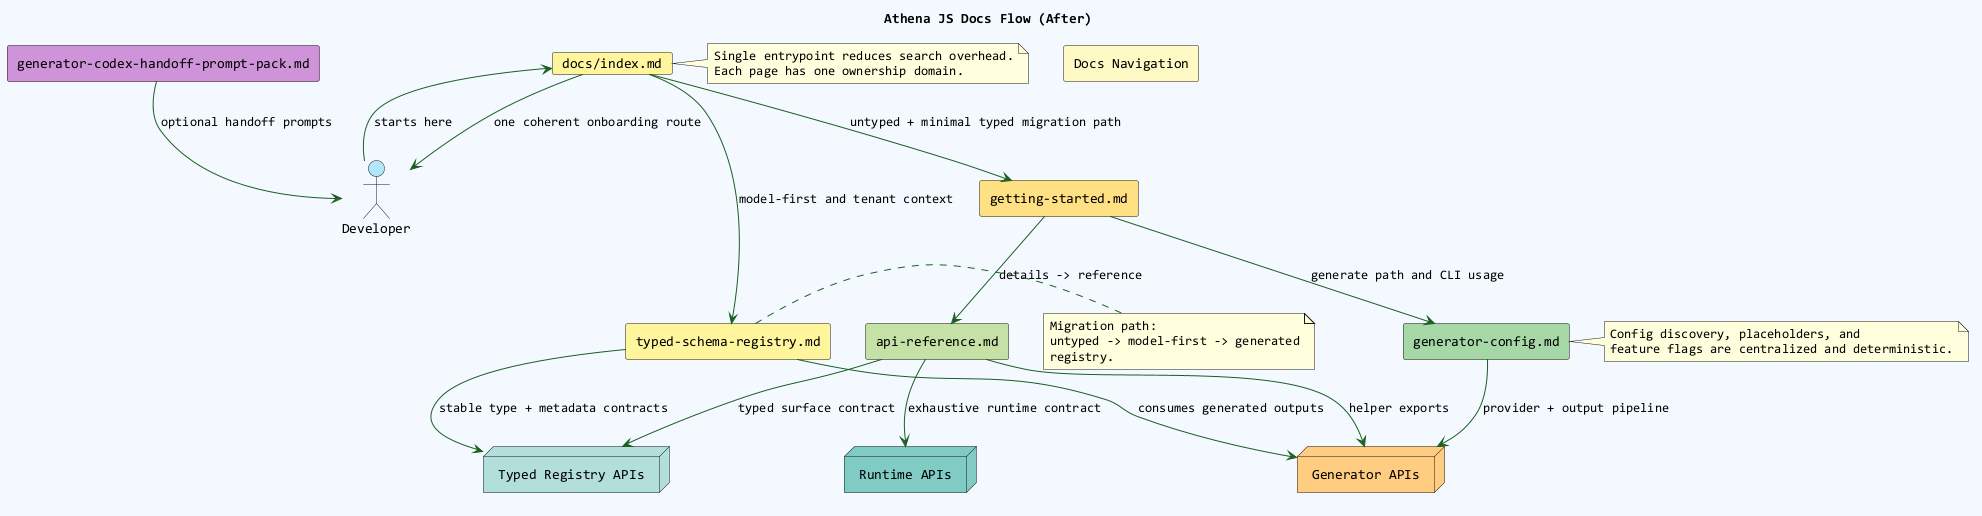

The diagram above was rendered by PlantUML. Its source (embedded in the PNG):
@startuml
title Athena JS Docs Flow (After)
skinparam backgroundColor #F3F9FF
skinparam componentStyle rectangle
skinparam ArrowColor #1B5E20
skinparam defaultFontName Consolas

actor "Developer" as Dev #B3E5FC
card "docs/index.md" as Index #FFF59D
component "getting-started.md" as GS #FFE082
component "typed-schema-registry.md" as TSR #FFF59D
component "generator-config.md" as GC #A5D6A7
component "api-reference.md" as AR #C5E1A5
component "generator-codex-handoff-prompt-pack.md" as Pack #CE93D8

node "Runtime APIs" as RuntimeAPIs #80CBC4
node "Typed Registry APIs" as Typed #B2DFDB
node "Generator APIs" as Generator #FFCC80

rectangle "Docs Navigation" as Flow #FFF9C4

Dev --> Index : starts here
Index --> GS : untyped + minimal typed migration path
GS --> AR : details -> reference
Index --> TSR : model-first and tenant context
GS --> GC : generate path and CLI usage
TSR --> Generator : consumes generated outputs
TSR --> Typed : stable type + metadata contracts
GC --> Generator : provider + output pipeline
AR --> RuntimeAPIs : exhaustive runtime contract
AR --> Typed : typed surface contract
AR --> Generator : helper exports
Pack --> Dev : optional handoff prompts

Index --> Dev : one coherent onboarding route

note right of Index
Single entrypoint reduces search overhead.
Each page has one ownership domain.
end note

note right of GC
Config discovery, placeholders, and
feature flags are centralized and deterministic.
end note

note right of TSR
Migration path:
untyped -> model-first -> generated
registry.
end note

@enduml